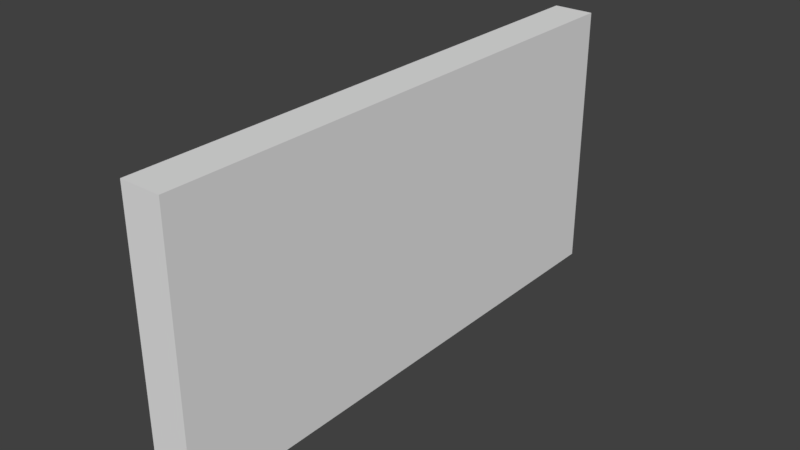 # Source: HallWall_0.15x2x1.blend  (saved by Blender 2.79.0; exported with 4.5.12 LTS)
import bpy
from mathutils import Matrix  # noqa: F401  (used for matrix-valued properties, if any)

bpy.ops.wm.read_factory_settings(use_empty=True)
scene = bpy.context.scene
scene.name = 'Scene'

# ---- collections
col_collection_1 = bpy.data.collections.new('Collection 1'); scene.collection.children.link(col_collection_1)

# ---- materials (node trees are filled in below, after node groups)
mat_wallwhitewood = bpy.data.materials.new('WallWhiteWood')
mat_wallwhitewood.alpha_threshold = 0.0
mat_wallwhitewood.use_transparent_shadow = False
mat_wallwhitewood.roughness = 0.5
mat_wallwhitewood.specular_intensity = 0.0
mat_wallwhitewood.line_color = (0.0, 0.0, 0.0, 1.0)

# ---- material node trees

# ---- world
world_world = bpy.data.worlds.new('World'); scene.world = world_world
world_world.color = (0.05088, 0.05088, 0.05088)
world_world.use_sun_shadow = False
world_world.sun_shadow_jitter_overblur = 0.0
world_world.cycles.sampling_method = 'MANUAL'

# ---- meshes
me_hallwall_0_15x2x1 = bpy.data.meshes.new('HallWall_0.15x2x1')
me_hallwall_0_15x2x1.from_pydata([(0.15, -8.742e-08, -2.0), (0.15, 7.816e-15, 1.788e-07), (0.0, 0.0, 0.0), (4.768e-07, -8.742e-08, -2.0), (0.15, 1.0, -2.0), (0.15, 1.0, 7.311e-07), (-2.384e-07, 1.0, -2.225e-07), (1.788e-07, 1.0, -2.0)], [], [(0, 1, 2, 3), (4, 7, 6, 5), (0, 4, 5, 1), (1, 5, 6, 2), (2, 6, 7, 3), (4, 0, 3, 7)])
_uv = me_hallwall_0_15x2x1.uv_layers.new(name='UVMap')
_uv.uv.foreach_set('vector', [0.4544, 0.4283, 0.4544, 0.6068, 0.441, 0.6068, 0.441, 0.4283, 0.4544, 0.4283, 0.4678, 0.4283, 0.4678, 0.6068, 0.4544, 0.6068, 1.001, -0.001986, 1.001, 0.9958, 0.001238, 0.9958, 0.001238, -0.001986, 0.3517, 0.6069, 0.441, 0.6069, 0.441, 0.6203, 0.3517, 0.6203, 0.441, 0.6068, 0.3517, 0.6068, 0.3517, 0.4283, 0.441, 0.4283, 0.441, 0.6337, 0.3517, 0.6337, 0.3517, 0.6203, 0.441, 0.6203])
me_hallwall_0_15x2x1.materials.append(mat_wallwhitewood)
me_hallwall_0_15x2x1.use_remesh_preserve_volume = False
me_hallwall_0_15x2x1.use_remesh_preserve_attributes = False
me_hallwall_0_15x2x1.use_mirror_vertex_groups = False
me_hallwall_0_15x2x1.update()

# ---- objects
ob_hallwall_0_15x2x1 = bpy.data.objects.new('HallWall_0.15x2x1', me_hallwall_0_15x2x1)

# ---- transforms, parenting, visibility, modifiers, constraints
ob_hallwall_0_15x2x1.location = (-1.192e-07, 1.788e-07, 0.0)
ob_hallwall_0_15x2x1.rotation_euler = (1.571, -0.0, 0.0)
ob_hallwall_0_15x2x1.lock_rotations_4d = False
ob_hallwall_0_15x2x1.empty_display_type = 'ARROWS'
ob_hallwall_0_15x2x1.lineart.crease_threshold = 0.0

# ---- collection membership
col_collection_1.objects.link(ob_hallwall_0_15x2x1)

# ---- scene / render settings (as saved in the file)
scene.frame_start = 1; scene.frame_end = 250; scene.frame_set(79)
scene.render.engine = 'BLENDER_EEVEE_NEXT'
scene.render.resolution_percentage = 50
scene.render.dither_intensity = 0.0
scene.cycles.use_denoising = False
scene.cycles.samples = 128
scene.cycles.sampling_pattern = 'TABULATED_SOBOL'
scene.cycles.use_adaptive_sampling = False
scene.cycles.use_light_tree = False
scene.cycles.blur_glossy = 0.0
scene.cycles.sample_clamp_indirect = 0.0
scene.view_settings.view_transform = 'Standard'
bpy.context.view_layer.update()

# ---- added for rendering (the .blend has no active camera and no usable light): camera, sun
cam_auto = bpy.data.cameras.new('AutoCamera')
cam_auto.lens = 50.0
cam_auto.sensor_width = 36.0
cam_auto.clip_end = 1000.0
ob_auto_camera = bpy.data.objects.new('AutoCamera', cam_auto)
scene.collection.objects.link(ob_auto_camera)
ob_auto_camera.location = (2.14852, -1.48822, 2.15881)
ob_auto_camera.rotation_euler = (1.09748, -7.21219e-08, 0.694738)
scene.camera = ob_auto_camera
light_auto_sun = bpy.data.lights.new('AutoSun', 'SUN')
light_auto_sun.energy = 3.0
light_auto_sun.angle = 0.0523599
ob_auto_sun = bpy.data.objects.new('AutoSun', light_auto_sun)
scene.collection.objects.link(ob_auto_sun)
ob_auto_sun.rotation_euler = (0.872665, 0.174533, 0.523599)
bpy.context.view_layer.update()
